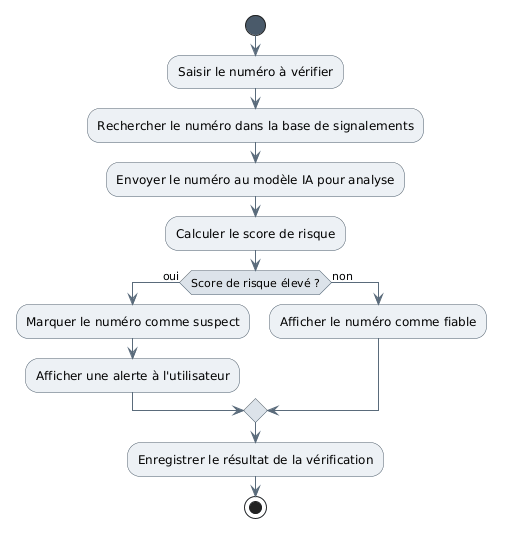

The diagram above was rendered by PlantUML. Its source (embedded in the PNG):
@startuml
skinparam backgroundColor #FFFFFF
skinparam shadowing false
skinparam defaultFontName Arial
skinparam ActivityBackgroundColor #EDF1F5
skinparam ActivityBorderColor #4A5A6A
skinparam ActivityDiamondBackgroundColor #DCE3EA
skinparam ActivityDiamondBorderColor #4A5A6A
skinparam ArrowColor #5A6B7B
skinparam ActivityStartColor #4A5A6A
skinparam ActivityEndColor #4A5A6A

start
:Saisir le numéro à vérifier;
:Rechercher le numéro dans la base de signalements;
:Envoyer le numéro au modèle IA pour analyse;
:Calculer le score de risque;
if (Score de risque élevé ?) then (oui)
  :Marquer le numéro comme suspect;
  :Afficher une alerte à l'utilisateur;
else (non)
  :Afficher le numéro comme fiable;
endif
:Enregistrer le résultat de la vérification;
stop
@enduml